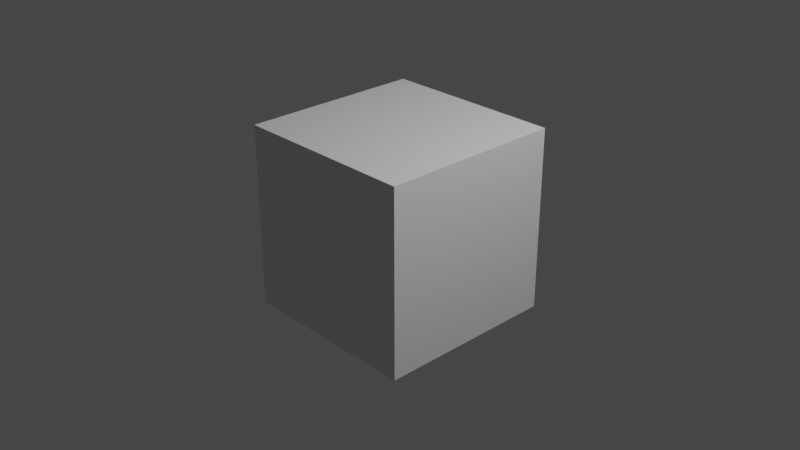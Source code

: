 # Source: untitled.blend  (saved by Blender 2.91.10; exported with 4.5.12 LTS)
import bpy
from mathutils import Matrix  # noqa: F401  (used for matrix-valued properties, if any)

bpy.ops.wm.read_factory_settings(use_empty=True)
scene = bpy.context.scene
scene.name = 'Scene'

# ---- collections
col_collection = bpy.data.collections.new('Collection'); scene.collection.children.link(col_collection)

# ---- materials (node trees are filled in below, after node groups)
mat_material = bpy.data.materials.new('Material')
mat_material.alpha_threshold = 0.0
mat_material.use_transparent_shadow = False
mat_material.line_color = (0.0, 0.0, 0.0, 1.0)

# ---- material node trees
mat_material.use_nodes = True; mat_material.node_tree.nodes.clear()
_N = mat_material.node_tree.nodes; _L = mat_material.node_tree.links
n0 = _N.new('ShaderNodeOutputMaterial'); n0.name = 'Material Output'; n0.location = (300, 300)
n1 = _N.new('ShaderNodeBsdfPrincipled'); n1.name = 'Principled BSDF'; n1.location = (10, 300)
n1.distribution = 'GGX'
n1.subsurface_method = 'BURLEY'
n1.inputs[2].default_value = 0.4
n1.inputs[3].default_value = 1.45
n1.inputs[27].default_value = (0.0, 0.0, 0.0, 1.0)
n1.inputs[28].default_value = 1.0
_L.new(n1.outputs[0], n0.inputs[0])
n0.is_active_output = True

# ---- world
world_world = bpy.data.worlds.new('World'); scene.world = world_world
world_world.use_nodes = True; world_world.node_tree.nodes.clear()
_N = world_world.node_tree.nodes; _L = world_world.node_tree.links
n0 = _N.new('ShaderNodeOutputWorld'); n0.name = 'World Output'; n0.location = (300, 300)
n1 = _N.new('ShaderNodeBackground'); n1.name = 'Background'; n1.location = (10, 300)
n1.inputs[0].default_value = (0.05088, 0.05088, 0.05088, 1.0)
_L.new(n1.outputs[0], n0.inputs[0])
n0.is_active_output = True
world_world.color = (0.05088, 0.05088, 0.05088)
world_world.use_sun_shadow = False
world_world.sun_shadow_jitter_overblur = 0.0

# ---- cameras
cam_camera = bpy.data.cameras.new('Camera')
cam_camera.clip_end = 100.0
cam_camera.ortho_scale = 7.314

# ---- lights
light_light = bpy.data.lights.new('Light', 'POINT')
light_light.transmission_factor = 0.0
light_light.energy = 1000.0
light_light.shadow_soft_size = 0.1
light_light.shadow_maximum_resolution = 0.006
light_light.use_absolute_resolution = True

# ---- meshes
me_cube = bpy.data.meshes.new('Cube')
me_cube.from_pydata([(1.0, 1.0, 1.0), (1.0, 1.0, -1.0), (1.0, -1.0, 1.0), (1.0, -1.0, -1.0), (-1.0, 1.0, 1.0), (-1.0, 1.0, -1.0), (-1.0, -1.0, 1.0), (-1.0, -1.0, -1.0)], [], [(0, 4, 6, 2), (3, 2, 6, 7), (7, 6, 4, 5), (5, 1, 3, 7), (1, 0, 2, 3), (5, 4, 0, 1)])
_uv = me_cube.uv_layers.new(name='UVMap')
_uv.uv.foreach_set('vector', [0.625, 0.5, 0.875, 0.5, 0.875, 0.75, 0.625, 0.75, 0.375, 0.75, 0.625, 0.75, 0.625, 1.0, 0.375, 1.0, 0.375, 0.0, 0.625, 0.0, 0.625, 0.25, 0.375, 0.25, 0.125, 0.5, 0.375, 0.5, 0.375, 0.75, 0.125, 0.75, 0.375, 0.5, 0.625, 0.5, 0.625, 0.75, 0.375, 0.75, 0.375, 0.25, 0.625, 0.25, 0.625, 0.5, 0.375, 0.5])
me_cube.materials.append(mat_material)
me_cube.use_remesh_preserve_volume = False
me_cube.use_remesh_preserve_attributes = False
me_cube.use_mirror_vertex_groups = False
me_cube.update()

# ---- objects
ob_cube = bpy.data.objects.new('Cube', me_cube)
ob_light = bpy.data.objects.new('Light', light_light)
ob_camera = bpy.data.objects.new('Camera', cam_camera)

# ---- transforms, parenting, visibility, modifiers, constraints
ob_cube.location = (0.0, 0.0, 0.0)
ob_cube.lock_rotations_4d = False
ob_cube.empty_display_type = 'ARROWS'
ob_cube.lineart.crease_threshold = 0.0
ob_light.location = (4.076, 1.005, 5.904)
ob_light.rotation_euler = (0.6503, 0.05522, 1.866)
ob_light.lock_rotations_4d = False
ob_light.empty_display_type = 'ARROWS'
ob_light.color = (0.0, 0.0, 0.0, 0.0)
ob_light.lineart.crease_threshold = 0.0
ob_camera.location = (7.359, -6.926, 4.958)
ob_camera.rotation_euler = (1.109, 0.0, 0.8149)
ob_camera.lock_rotations_4d = False
ob_camera.empty_display_type = 'ARROWS'
ob_camera.color = (0.0, 0.0, 0.0, 0.0)
ob_camera.display_type = 'WIRE'
ob_camera.lineart.crease_threshold = 0.0

# ---- collection membership
col_collection.objects.link(ob_cube)
col_collection.objects.link(ob_light)
col_collection.objects.link(ob_camera)

# ---- scene / render settings (as saved in the file)
scene.camera = ob_camera
scene.frame_start = 1; scene.frame_end = 4000; scene.frame_set(980)
scene.render.engine = 'BLENDER_EEVEE_NEXT'
scene.render.fps = 32767
scene.render.fps_base = 546.1
scene.cycles.use_denoising = False
scene.cycles.samples = 128
scene.cycles.sampling_pattern = 'TABULATED_SOBOL'
scene.cycles.use_adaptive_sampling = False
scene.cycles.use_light_tree = False
scene.view_settings.view_transform = 'Filmic'
bpy.context.view_layer.update()
